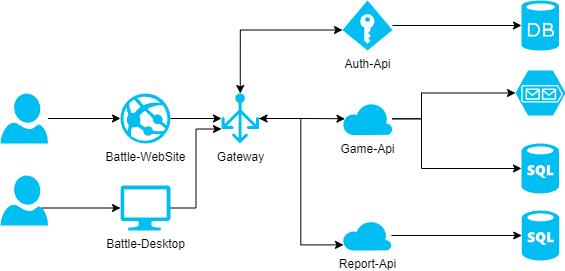

The diagram above was exported from draw.io. Its source (the exported page's mxGraphModel, read from the mxfile embedded in the PNG):
<mxGraphModel dx="1050" dy="522" grid="1" gridSize="10" guides="1" tooltips="1" connect="1" arrows="1" fold="1" page="1" pageScale="1" pageWidth="1169" pageHeight="826" math="0" shadow="0">
  <root>
    <mxCell id="0" />
    <mxCell id="1" parent="0" />
    <mxCell id="ZRj_cimgUcuNYJ2oZ0Ju-1" value="" style="verticalLabelPosition=bottom;html=1;verticalAlign=top;align=center;strokeColor=none;fillColor=#00BEF2;shape=mxgraph.azure.database;" vertex="1" parent="1">
      <mxGeometry x="740" y="100" width="37.5" height="50" as="geometry" />
    </mxCell>
    <mxCell id="ZRj_cimgUcuNYJ2oZ0Ju-2" value="Auth-Api" style="verticalLabelPosition=bottom;html=1;verticalAlign=top;align=center;strokeColor=none;fillColor=#00BEF2;shape=mxgraph.azure.access_control;" vertex="1" parent="1">
      <mxGeometry x="561" y="100" width="50" height="50" as="geometry" />
    </mxCell>
    <mxCell id="ZRj_cimgUcuNYJ2oZ0Ju-5" value="" style="verticalLabelPosition=bottom;html=1;verticalAlign=top;align=center;strokeColor=none;fillColor=#00BEF2;shape=mxgraph.azure.user;" vertex="1" parent="1">
      <mxGeometry x="219" y="193" width="47.5" height="50" as="geometry" />
    </mxCell>
    <mxCell id="ZRj_cimgUcuNYJ2oZ0Ju-7" value="Gateway" style="verticalLabelPosition=bottom;html=1;verticalAlign=top;align=center;strokeColor=none;fillColor=#00BEF2;shape=mxgraph.azure.load_balancer_generic;pointerEvents=1;" vertex="1" parent="1">
      <mxGeometry x="440" y="193" width="37.5" height="50" as="geometry" />
    </mxCell>
    <mxCell id="ZRj_cimgUcuNYJ2oZ0Ju-12" value="Battle-WebSite" style="verticalLabelPosition=bottom;html=1;verticalAlign=top;align=center;strokeColor=none;fillColor=#00BEF2;shape=mxgraph.azure.azure_website;pointerEvents=1;" vertex="1" parent="1">
      <mxGeometry x="339" y="193" width="50" height="50" as="geometry" />
    </mxCell>
    <mxCell id="ZRj_cimgUcuNYJ2oZ0Ju-13" style="edgeStyle=orthogonalEdgeStyle;rounded=0;orthogonalLoop=1;jettySize=auto;html=1;entryX=0;entryY=0.5;entryDx=0;entryDy=0;entryPerimeter=0;" edge="1" parent="1" source="ZRj_cimgUcuNYJ2oZ0Ju-2" target="ZRj_cimgUcuNYJ2oZ0Ju-1">
      <mxGeometry relative="1" as="geometry" />
    </mxCell>
    <mxCell id="ZRj_cimgUcuNYJ2oZ0Ju-14" style="edgeStyle=orthogonalEdgeStyle;rounded=0;orthogonalLoop=1;jettySize=auto;html=1;entryX=0;entryY=0.5;entryDx=0;entryDy=0;entryPerimeter=0;" edge="1" parent="1" source="ZRj_cimgUcuNYJ2oZ0Ju-12" target="ZRj_cimgUcuNYJ2oZ0Ju-7">
      <mxGeometry relative="1" as="geometry" />
    </mxCell>
    <mxCell id="ZRj_cimgUcuNYJ2oZ0Ju-16" value="Game-Api" style="verticalLabelPosition=bottom;html=1;verticalAlign=top;align=center;strokeColor=none;fillColor=#00BEF2;shape=mxgraph.azure.cloud;" vertex="1" parent="1">
      <mxGeometry x="561" y="202" width="50" height="32.5" as="geometry" />
    </mxCell>
    <mxCell id="ZRj_cimgUcuNYJ2oZ0Ju-17" style="edgeStyle=orthogonalEdgeStyle;rounded=0;orthogonalLoop=1;jettySize=auto;html=1;entryX=0.05;entryY=0.5;entryDx=0;entryDy=0;entryPerimeter=0;" edge="1" parent="1" source="ZRj_cimgUcuNYJ2oZ0Ju-7" target="ZRj_cimgUcuNYJ2oZ0Ju-16">
      <mxGeometry relative="1" as="geometry" />
    </mxCell>
    <mxCell id="ZRj_cimgUcuNYJ2oZ0Ju-20" value="" style="verticalLabelPosition=bottom;html=1;verticalAlign=top;align=center;strokeColor=none;fillColor=#00BEF2;shape=mxgraph.azure.sql_database;" vertex="1" parent="1">
      <mxGeometry x="740" y="243" width="37.5" height="50" as="geometry" />
    </mxCell>
    <mxCell id="ZRj_cimgUcuNYJ2oZ0Ju-22" style="edgeStyle=orthogonalEdgeStyle;rounded=0;orthogonalLoop=1;jettySize=auto;html=1;entryX=0;entryY=0.5;entryDx=0;entryDy=0;entryPerimeter=0;" edge="1" parent="1" source="ZRj_cimgUcuNYJ2oZ0Ju-16" target="ZRj_cimgUcuNYJ2oZ0Ju-20">
      <mxGeometry relative="1" as="geometry">
        <Array as="points">
          <mxPoint x="640" y="218" />
          <mxPoint x="640" y="268" />
        </Array>
      </mxGeometry>
    </mxCell>
    <mxCell id="ZRj_cimgUcuNYJ2oZ0Ju-23" style="edgeStyle=orthogonalEdgeStyle;rounded=0;orthogonalLoop=1;jettySize=auto;html=1;exitX=0.5;exitY=0;exitDx=0;exitDy=0;exitPerimeter=0;entryX=0;entryY=0.59;entryDx=0;entryDy=0;entryPerimeter=0;startArrow=classic;startFill=1;" edge="1" parent="1" source="ZRj_cimgUcuNYJ2oZ0Ju-7" target="ZRj_cimgUcuNYJ2oZ0Ju-2">
      <mxGeometry relative="1" as="geometry" />
    </mxCell>
    <mxCell id="ZRj_cimgUcuNYJ2oZ0Ju-24" style="edgeStyle=orthogonalEdgeStyle;rounded=0;orthogonalLoop=1;jettySize=auto;html=1;entryX=0;entryY=0.5;entryDx=0;entryDy=0;entryPerimeter=0;" edge="1" parent="1" source="ZRj_cimgUcuNYJ2oZ0Ju-5" target="ZRj_cimgUcuNYJ2oZ0Ju-12">
      <mxGeometry relative="1" as="geometry" />
    </mxCell>
    <mxCell id="ZRj_cimgUcuNYJ2oZ0Ju-25" value="Report-Api" style="verticalLabelPosition=bottom;html=1;verticalAlign=top;align=center;strokeColor=none;fillColor=#00BEF2;shape=mxgraph.azure.cloud;" vertex="1" parent="1">
      <mxGeometry x="561" y="320" width="49" height="30" as="geometry" />
    </mxCell>
    <mxCell id="ZRj_cimgUcuNYJ2oZ0Ju-26" value="" style="verticalLabelPosition=bottom;html=1;verticalAlign=top;align=center;strokeColor=none;fillColor=#00BEF2;shape=mxgraph.azure.storage_queue;" vertex="1" parent="1">
      <mxGeometry x="734" y="170" width="50" height="45" as="geometry" />
    </mxCell>
    <mxCell id="ZRj_cimgUcuNYJ2oZ0Ju-27" style="edgeStyle=orthogonalEdgeStyle;rounded=0;orthogonalLoop=1;jettySize=auto;html=1;entryX=0;entryY=0.5;entryDx=0;entryDy=0;entryPerimeter=0;" edge="1" parent="1" source="ZRj_cimgUcuNYJ2oZ0Ju-16" target="ZRj_cimgUcuNYJ2oZ0Ju-26">
      <mxGeometry relative="1" as="geometry">
        <Array as="points">
          <mxPoint x="640" y="218" />
          <mxPoint x="640" y="193" />
        </Array>
      </mxGeometry>
    </mxCell>
    <mxCell id="ZRj_cimgUcuNYJ2oZ0Ju-28" value="" style="verticalLabelPosition=bottom;html=1;verticalAlign=top;align=center;strokeColor=none;fillColor=#00BEF2;shape=mxgraph.azure.sql_database;" vertex="1" parent="1">
      <mxGeometry x="740.25" y="310" width="37.5" height="50" as="geometry" />
    </mxCell>
    <mxCell id="ZRj_cimgUcuNYJ2oZ0Ju-29" style="edgeStyle=orthogonalEdgeStyle;rounded=0;orthogonalLoop=1;jettySize=auto;html=1;entryX=0;entryY=0.5;entryDx=0;entryDy=0;entryPerimeter=0;" edge="1" parent="1" source="ZRj_cimgUcuNYJ2oZ0Ju-25" target="ZRj_cimgUcuNYJ2oZ0Ju-28">
      <mxGeometry relative="1" as="geometry" />
    </mxCell>
    <mxCell id="ZRj_cimgUcuNYJ2oZ0Ju-32" style="edgeStyle=orthogonalEdgeStyle;rounded=0;orthogonalLoop=1;jettySize=auto;html=1;entryX=0.02;entryY=0.813;entryDx=0;entryDy=0;entryPerimeter=0;startArrow=classic;startFill=1;" edge="1" parent="1" source="ZRj_cimgUcuNYJ2oZ0Ju-7" target="ZRj_cimgUcuNYJ2oZ0Ju-25">
      <mxGeometry relative="1" as="geometry" />
    </mxCell>
    <mxCell id="ZRj_cimgUcuNYJ2oZ0Ju-33" value="" style="verticalLabelPosition=bottom;html=1;verticalAlign=top;align=center;strokeColor=none;fillColor=#00BEF2;shape=mxgraph.azure.user;" vertex="1" parent="1">
      <mxGeometry x="219" y="275" width="47.5" height="50" as="geometry" />
    </mxCell>
    <mxCell id="ZRj_cimgUcuNYJ2oZ0Ju-34" value="Battle-Desktop" style="verticalLabelPosition=bottom;html=1;verticalAlign=top;align=center;strokeColor=none;fillColor=#00BEF2;shape=mxgraph.azure.computer;pointerEvents=1;" vertex="1" parent="1">
      <mxGeometry x="339" y="285" width="50" height="45" as="geometry" />
    </mxCell>
    <mxCell id="ZRj_cimgUcuNYJ2oZ0Ju-35" style="edgeStyle=orthogonalEdgeStyle;rounded=0;orthogonalLoop=1;jettySize=auto;html=1;entryX=0;entryY=0.71;entryDx=0;entryDy=0;entryPerimeter=0;" edge="1" parent="1" source="ZRj_cimgUcuNYJ2oZ0Ju-34" target="ZRj_cimgUcuNYJ2oZ0Ju-7">
      <mxGeometry relative="1" as="geometry" />
    </mxCell>
    <mxCell id="ZRj_cimgUcuNYJ2oZ0Ju-36" style="edgeStyle=orthogonalEdgeStyle;rounded=0;orthogonalLoop=1;jettySize=auto;html=1;exitX=0.87;exitY=0.65;exitDx=0;exitDy=0;exitPerimeter=0;entryX=0;entryY=0.5;entryDx=0;entryDy=0;entryPerimeter=0;" edge="1" parent="1" source="ZRj_cimgUcuNYJ2oZ0Ju-33" target="ZRj_cimgUcuNYJ2oZ0Ju-34">
      <mxGeometry relative="1" as="geometry" />
    </mxCell>
  </root>
</mxGraphModel>